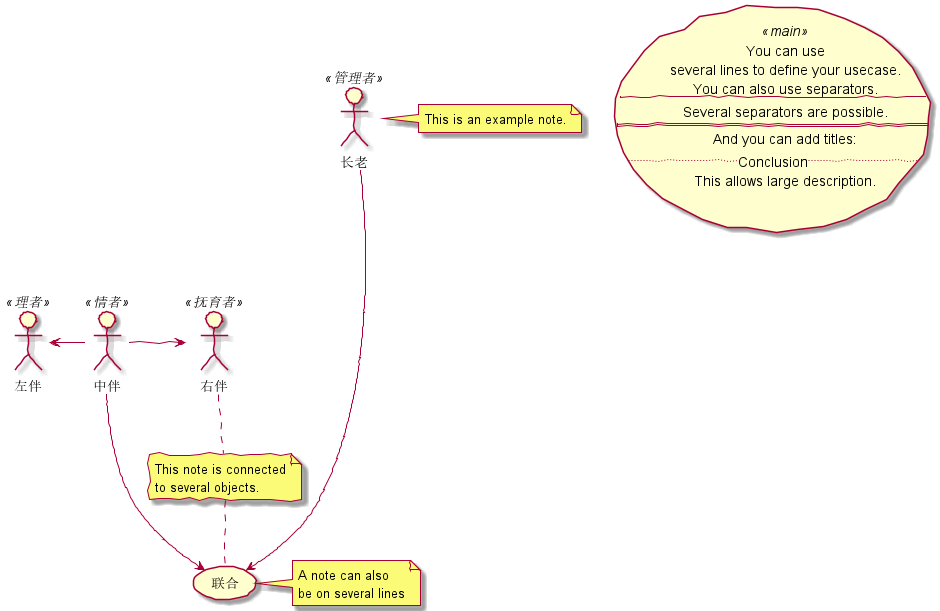

The diagram above was rendered by PlantUML. Its source (embedded in the PNG):
@startuml
skinparam handwritten true
:长老: as E <<管理者>>
:中伴: as M <<情者>>
:左伴: as L <<理者>>
:右伴: as R <<抚育者>>
usecase Use <<main>> as "You can use
several lines to define your usecase.
You can also use separators.
--
Several separators are possible.
==
And you can add titles:
..Conclusion..
This allows large description."

M -> R
M -left-> L
M --> (联合)
E ----> (联合)
note right of E : This is an example note.
note right of (联合)
        A note can also
        be on several lines
end note
note "This note is connected\nto several objects." as N2
R .. N2
N2 .. (联合)
@enduml